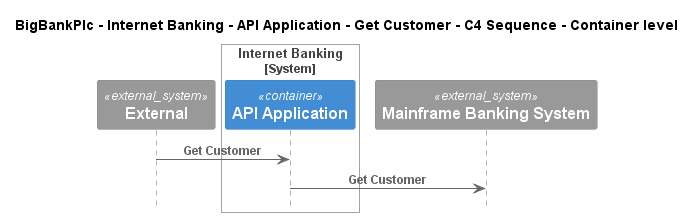

The diagram above was rendered by PlantUML. Its source (embedded in the PNG):
@startuml
!include ..\..\..\..\..\..\..\.c4s\C4_Sequence.puml

title BigBankPlc - Internet Banking - API Application - Get Customer - C4 Sequence - Container level

System_Ext(C4InterFlow.SoftwareSystems.ExternalSystem, "External", "")

System_Boundary(BigBankPlc.SoftwareSystems.InternetBanking, "Internet Banking")
    Container(BigBankPlc.SoftwareSystems.InternetBanking.Containers.APIApplication, "API Application", "", "")
Boundary_End()
System_Ext(BigBankPlc.SoftwareSystems.MainframeBankingSystem, "Mainframe Banking System", "")

Rel(C4InterFlow.SoftwareSystems.ExternalSystem, BigBankPlc.SoftwareSystems.InternetBanking.Containers.APIApplication, "Get Customer")
Rel(BigBankPlc.SoftwareSystems.InternetBanking.Containers.APIApplication, BigBankPlc.SoftwareSystems.MainframeBankingSystem, "Get Customer")


@enduml